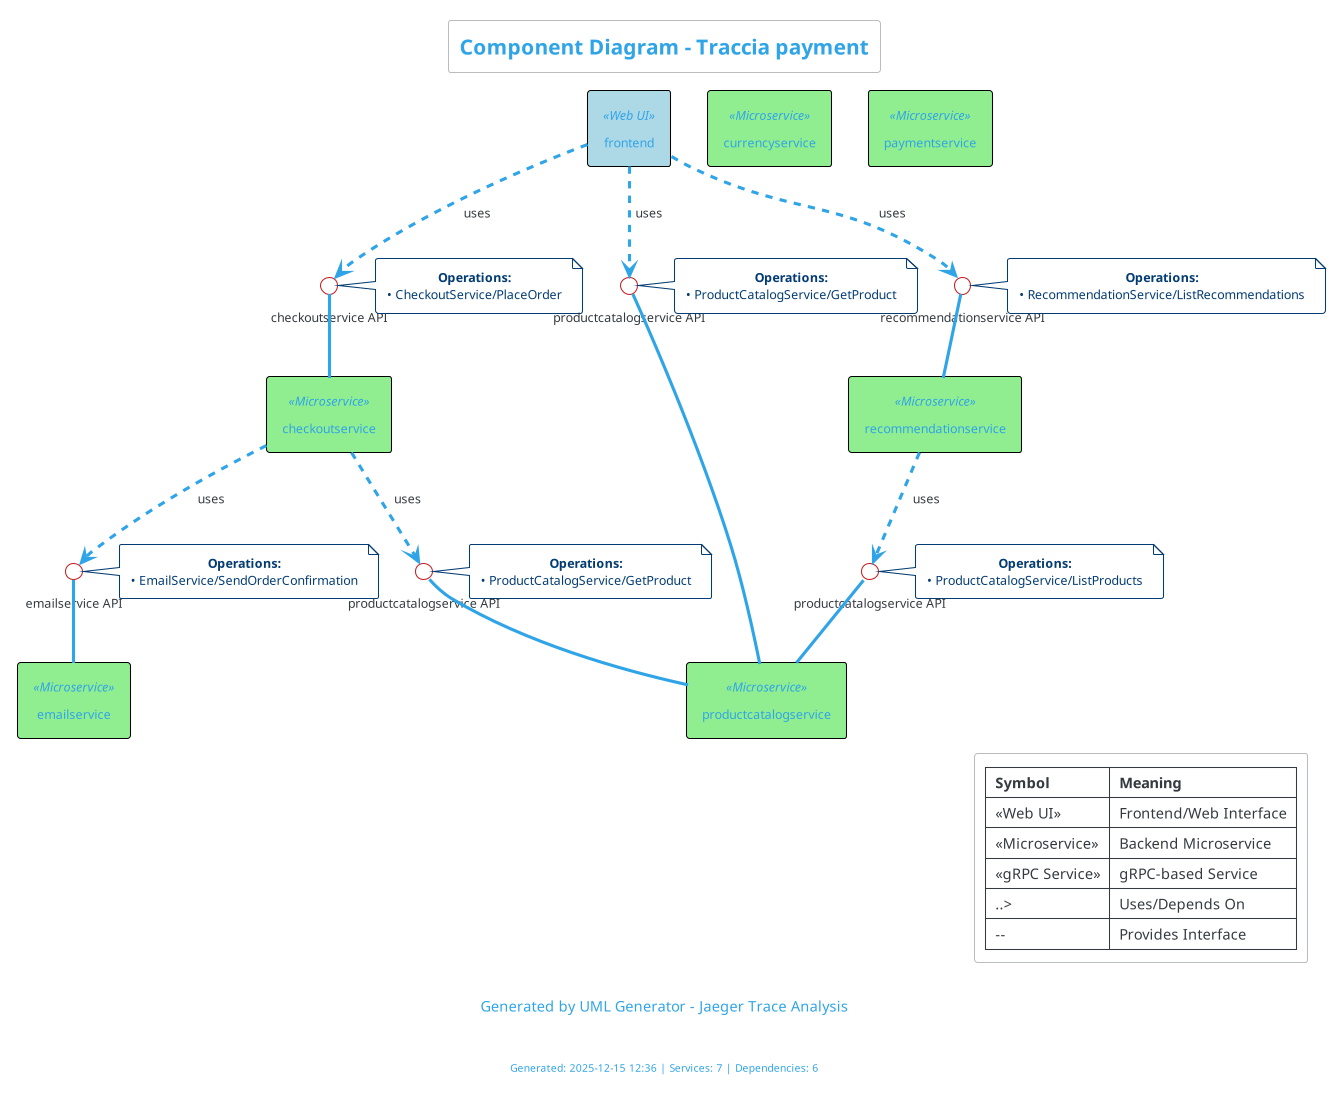

The diagram above was rendered by PlantUML. Its source (embedded in the PNG):
@startuml
!theme cerulean-outline

skinparam componentStyle rectangle
skinparam shadowing false
skinparam roundcorner 5
skinparam defaultTextAlignment center

skinparam component {
  BackgroundColor<<Web UI>> LightBlue
  BackgroundColor<<Microservice>> LightGreen
  BackgroundColor<<gRPC Service>> PaleGreen
  BackgroundColor<<Database>> LightYellow
  BackgroundColor<<Cache>> Wheat
  BorderColor Black
  FontSize 12
}

title Component Diagram - Traccia payment

caption Generated by UML Generator - Jaeger Trace Analysis

' Service Components
component "recommendationservice" <<Microservice>>
component "checkoutservice" <<Microservice>>
component "emailservice" <<Microservice>>
component "currencyservice" <<Microservice>>
component "productcatalogservice" <<Microservice>>
component "paymentservice" <<Microservice>>
component "frontend" <<Web UI>>

' Service interfaces and dependencies
interface "productcatalogservice API" as I0
"recommendationservice" ..> I0 : uses
I0 -- "productcatalogservice"
note right of I0
  **Operations:**
  • ProductCatalogService/ListProducts
end note

interface "emailservice API" as I1
"checkoutservice" ..> I1 : uses
I1 -- "emailservice"
note right of I1
  **Operations:**
  • EmailService/SendOrderConfirmation
end note

interface "productcatalogservice API" as I2
"checkoutservice" ..> I2 : uses
I2 -- "productcatalogservice"
note right of I2
  **Operations:**
  • ProductCatalogService/GetProduct
end note

interface "recommendationservice API" as I3
"frontend" ..> I3 : uses
I3 -- "recommendationservice"
note right of I3
  **Operations:**
  • RecommendationService/ListRecommendations
end note

interface "checkoutservice API" as I4
"frontend" ..> I4 : uses
I4 -- "checkoutservice"
note right of I4
  **Operations:**
  • CheckoutService/PlaceOrder
end note

interface "productcatalogservice API" as I5
"frontend" ..> I5 : uses
I5 -- "productcatalogservice"
note right of I5
  **Operations:**
  • ProductCatalogService/GetProduct
end note

legend right
  |= Symbol |= Meaning |
  | <<Web UI>> | Frontend/Web Interface |
  | <<Microservice>> | Backend Microservice |
  | <<gRPC Service>> | gRPC-based Service |
  | ..> | Uses/Depends On |
  | -- | Provides Interface |
endlegend

footer
Generated: 2025-12-15 12:36 | Services: 7 | Dependencies: 6
endfooter

@enduml